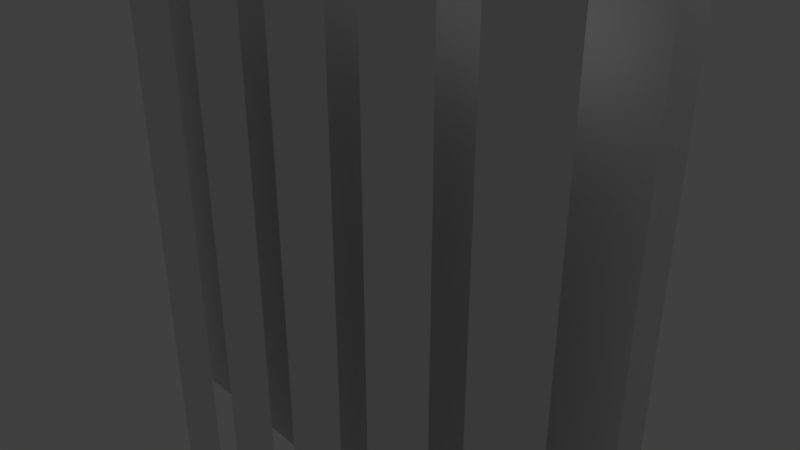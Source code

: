 # Source: corrugatedPanelEnd.blend  (saved by Blender 2.79.0; exported with 4.5.12 LTS)
import bpy
from mathutils import Matrix  # noqa: F401  (used for matrix-valued properties, if any)

bpy.ops.wm.read_factory_settings(use_empty=True)
scene = bpy.context.scene
scene.name = 'Scene'

# ---- collections
col_collection_1 = bpy.data.collections.new('Collection 1'); scene.collection.children.link(col_collection_1)

# ---- materials (node trees are filled in below, after node groups)
mat_material = bpy.data.materials.new('Material')
mat_material.alpha_threshold = 0.0
mat_material.use_transparent_shadow = False
mat_material.roughness = 0.5
mat_material.line_color = (0.0, 0.0, 0.0, 1.0)

# ---- material node trees

# ---- world
world_world = bpy.data.worlds.new('World'); scene.world = world_world
world_world.color = (0.05088, 0.05088, 0.05088)
world_world.use_sun_shadow = False
world_world.sun_shadow_jitter_overblur = 0.0
world_world.cycles.sampling_method = 'MANUAL'

# ---- cameras
cam_camera = bpy.data.cameras.new('Camera')
cam_camera.clip_end = 100.0
cam_camera.lens = 35.0
cam_camera.sensor_width = 32.0
cam_camera.sensor_height = 18.0
cam_camera.ortho_scale = 7.314
cam_camera.dof.focus_distance = 0.0
cam_camera.dof.aperture_fstop = 128.0

# ---- lights
light_lamp = bpy.data.lights.new('Lamp', 'POINT')
light_lamp.transmission_factor = 0.0
light_lamp.cutoff_distance = 30.0
light_lamp.energy = 100.0
light_lamp.shadow_buffer_clip_start = 1.001
light_lamp.shadow_soft_size = 0.1
light_lamp.shadow_maximum_resolution = 0.006
light_lamp.use_absolute_resolution = True

# ---- meshes
me_cube_001 = bpy.data.meshes.new('Cube.001')
me_cube_001.from_pydata([(-0.5, -1.0, -5.0), (-0.5, -1.0, 4.0), (2.0, -1.0, 4.0), (2.0, -1.0, -5.0), (0.5, -1.0, -5.0), (0.5, -1.0, 4.0), (1.0, -1.0, 4.0), (1.0, -1.0, -5.0), (-1.0, -1.0, 4.0), (-1.0, -1.0, -5.0), (-2.0, -1.0, 4.0), (-2.0, -1.0, -5.0), (-2.5, -1.0, 4.0), (-2.5, -1.0, -5.0), (-3.5, -1.0, 4.0), (-3.5, -1.0, -5.0), (3.5, -1.0, 4.0), (3.5, -1.0, -5.0), (2.5, -1.0, 4.0), (2.5, -1.0, -5.0)], [], [(3, 2, 6, 7), (4, 5, 1, 0), (9, 8, 10, 11), (13, 12, 14, 15), (17, 16, 18, 19)])
me_cube_001.use_remesh_preserve_volume = False
me_cube_001.use_remesh_preserve_attributes = False
me_cube_001.use_mirror_vertex_groups = False
me_cube_001.update()
me_cube = bpy.data.meshes.new('Cube')
me_cube.from_pydata([(1.0, 1.0, -1.0), (1.0, -1.0, -1.0), (-1.0, -1.0, -1.0), (-1.0, 1.0, -1.0), (1.0, 1.0, 1.0), (1.0, -1.0, 1.0), (-1.0, -1.0, 1.0), (-1.0, 1.0, 1.0)], [], [(0, 1, 2, 3), (4, 7, 6, 5), (0, 4, 5, 1), (1, 5, 6, 2), (2, 6, 7, 3), (4, 0, 3, 7)])
me_cube.materials.append(mat_material)
me_cube.use_remesh_preserve_volume = False
me_cube.use_remesh_preserve_attributes = False
me_cube.use_mirror_vertex_groups = False
me_cube.update()

# ---- objects
ob_main = bpy.data.objects.new('main', me_cube_001)
ob_placeholderwall = bpy.data.objects.new('placeholderwall', me_cube)
ob_lamp = bpy.data.objects.new('Lamp', light_lamp)
ob_camera = bpy.data.objects.new('Camera', cam_camera)

# ---- transforms, parenting, visibility, modifiers, constraints
ob_main.location = (0.0, 0.0, 0.0)
ob_main.scale = (1.05, 1.0, 1.0)
ob_main.lineart.crease_threshold = 0.0
ob_placeholderwall.location = (0.0, 0.0, 0.0)
ob_placeholderwall.scale = (4.0, 0.25, 4.0)
ob_placeholderwall.lock_rotations_4d = False
ob_placeholderwall.empty_display_type = 'ARROWS'
ob_placeholderwall.lineart.crease_threshold = 0.0
ob_lamp.location = (4.076, 1.005, 5.904)
ob_lamp.rotation_euler = (0.6503, 0.05522, 1.866)
ob_lamp.lock_rotations_4d = False
ob_lamp.empty_display_type = 'ARROWS'
ob_lamp.color = (0.0, 0.0, 0.0, 0.0)
ob_lamp.lineart.crease_threshold = 0.0
ob_camera.location = (7.481, -6.508, 5.344)
ob_camera.rotation_euler = (1.109, 0.0, 0.8149)
ob_camera.lock_rotations_4d = False
ob_camera.empty_display_type = 'ARROWS'
ob_camera.color = (0.0, 0.0, 0.0, 0.0)
ob_camera.display_type = 'WIRE'
ob_camera.lineart.crease_threshold = 0.0

# ---- collection membership
col_collection_1.objects.link(ob_main)
col_collection_1.objects.link(ob_placeholderwall)
col_collection_1.objects.link(ob_lamp)
col_collection_1.objects.link(ob_camera)

# ---- scene / render settings (as saved in the file)
scene.camera = ob_camera
scene.frame_start = 1; scene.frame_end = 250; scene.frame_set(1)
scene.render.engine = 'BLENDER_EEVEE_NEXT'
scene.render.resolution_percentage = 50
scene.render.dither_intensity = 0.0
scene.cycles.use_denoising = False
scene.cycles.samples = 128
scene.cycles.sampling_pattern = 'TABULATED_SOBOL'
scene.cycles.use_adaptive_sampling = False
scene.cycles.use_light_tree = False
scene.cycles.blur_glossy = 0.0
scene.cycles.sample_clamp_indirect = 0.0
scene.view_settings.view_transform = 'Standard'
bpy.context.view_layer.update()
